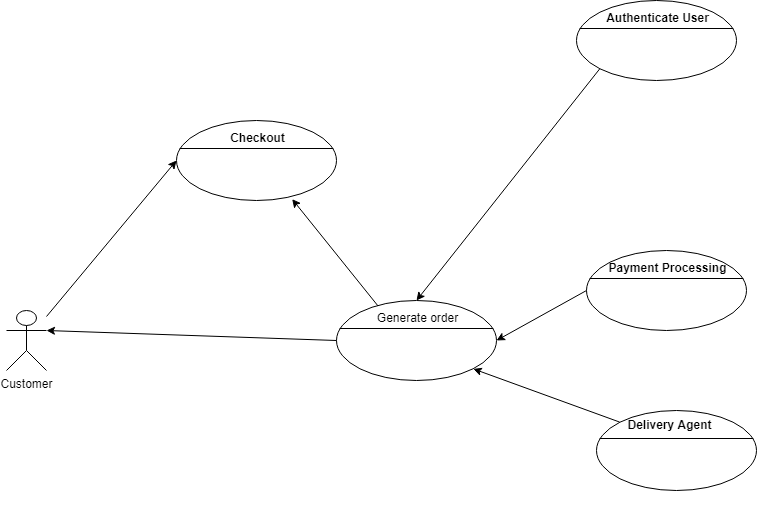

The diagram above was exported from draw.io. Its source (the exported page's mxGraphModel, read from the mxfile embedded in the PNG):
<mxGraphModel dx="1078" dy="617" grid="1" gridSize="10" guides="1" tooltips="1" connect="1" arrows="1" fold="1" page="1" pageScale="1" pageWidth="850" pageHeight="1100" math="0" shadow="0">
  <root>
    <mxCell id="0" />
    <mxCell id="1" parent="0" />
    <mxCell id="26" style="edgeStyle=none;html=1;entryX=0;entryY=0.5;entryDx=0;entryDy=0;entryPerimeter=0;" parent="1" source="13" target="23" edge="1">
      <mxGeometry relative="1" as="geometry" />
    </mxCell>
    <mxCell id="13" value="Customer" style="shape=umlActor;html=1;verticalLabelPosition=bottom;verticalAlign=top;align=center;" parent="1" vertex="1">
      <mxGeometry x="70" y="320" width="40" height="60" as="geometry" />
    </mxCell>
    <mxCell id="23" value="" style="html=1;shape=mxgraph.sysml.useCaseExtPt;whiteSpace=wrap;align=center;" parent="1" vertex="1">
      <mxGeometry x="240" y="130" width="160" height="80" as="geometry" />
    </mxCell>
    <mxCell id="24" value="Checkout" style="resizable=0;html=1;verticalAlign=middle;align=center;labelBackgroundColor=none;fontStyle=1;" parent="23" connectable="0" vertex="1">
      <mxGeometry x="80" y="17" as="geometry" />
    </mxCell>
    <mxCell id="27" value="&lt;br&gt;" style="html=1;shape=mxgraph.sysml.useCaseExtPt;whiteSpace=wrap;align=center;" parent="1" vertex="1">
      <mxGeometry x="400" y="310" width="160" height="80" as="geometry" />
    </mxCell>
    <mxCell id="28" value="&lt;span style=&quot;font-weight: 400&quot;&gt;Generate order&lt;/span&gt;" style="resizable=0;html=1;verticalAlign=middle;align=center;labelBackgroundColor=none;fontStyle=1;" parent="27" connectable="0" vertex="1">
      <mxGeometry x="80" y="17" as="geometry" />
    </mxCell>
    <mxCell id="33" value="&lt;br&gt;" style="html=1;shape=mxgraph.sysml.useCaseExtPt;whiteSpace=wrap;align=center;" parent="1" vertex="1">
      <mxGeometry x="640" y="10" width="160" height="80" as="geometry" />
    </mxCell>
    <mxCell id="34" value="Authenticate User" style="resizable=0;html=1;verticalAlign=middle;align=center;labelBackgroundColor=none;fontStyle=1;" parent="33" connectable="0" vertex="1">
      <mxGeometry x="80" y="17" as="geometry" />
    </mxCell>
    <mxCell id="53" value="" style="group" vertex="1" connectable="0" parent="1">
      <mxGeometry x="650" y="260" width="160" height="80" as="geometry" />
    </mxCell>
    <mxCell id="51" value="&lt;br&gt;" style="html=1;shape=mxgraph.sysml.useCaseExtPt;whiteSpace=wrap;align=center;container=0;" vertex="1" parent="53">
      <mxGeometry width="160" height="80" as="geometry" />
    </mxCell>
    <mxCell id="52" value="Payment Processing" style="resizable=0;html=1;verticalAlign=middle;align=center;labelBackgroundColor=none;fontStyle=1;" connectable="0" vertex="1" parent="53">
      <mxGeometry x="80" y="17" as="geometry" />
    </mxCell>
    <mxCell id="55" value="&lt;br&gt;" style="html=1;shape=mxgraph.sysml.useCaseExtPt;whiteSpace=wrap;align=center;container=0;" vertex="1" parent="1">
      <mxGeometry x="660" y="420" width="160" height="80" as="geometry" />
    </mxCell>
    <mxCell id="57" value="" style="group" vertex="1" connectable="0" parent="1">
      <mxGeometry x="721" y="434" width="11" height="81" as="geometry" />
    </mxCell>
    <mxCell id="42" value="" style="resizable=0;html=1;verticalAlign=middle;align=center;labelBackgroundColor=none;fontStyle=1;" connectable="0" vertex="1" parent="57">
      <mxGeometry x="-1" y="83" as="geometry">
        <mxPoint x="1" y="-2" as="offset" />
      </mxGeometry>
    </mxCell>
    <mxCell id="56" value="Delivery Agent" style="resizable=0;html=1;verticalAlign=middle;align=center;labelBackgroundColor=none;fontStyle=1;" connectable="0" vertex="1" parent="57">
      <mxGeometry x="19" y="3" as="geometry">
        <mxPoint x="-8" y="-3" as="offset" />
      </mxGeometry>
    </mxCell>
    <mxCell id="58" style="edgeStyle=none;html=1;entryX=0.723;entryY=0.983;entryDx=0;entryDy=0;entryPerimeter=0;exitX=0.259;exitY=0.067;exitDx=0;exitDy=0;exitPerimeter=0;" edge="1" parent="1" source="27" target="23">
      <mxGeometry relative="1" as="geometry">
        <mxPoint x="190" y="500" as="sourcePoint" />
        <mxPoint x="320" y="344" as="targetPoint" />
      </mxGeometry>
    </mxCell>
    <mxCell id="59" style="edgeStyle=none;html=1;entryX=0.5;entryY=0;entryDx=0;entryDy=0;entryPerimeter=0;exitX=0.145;exitY=0.855;exitDx=0;exitDy=0;exitPerimeter=0;" edge="1" parent="1" source="33" target="27">
      <mxGeometry relative="1" as="geometry">
        <mxPoint x="492.44000000000005" y="325.36" as="sourcePoint" />
        <mxPoint x="406.68000000000006" y="218.64" as="targetPoint" />
      </mxGeometry>
    </mxCell>
    <mxCell id="60" style="edgeStyle=none;html=1;entryX=1;entryY=0.5;entryDx=0;entryDy=0;entryPerimeter=0;exitX=0;exitY=0.5;exitDx=0;exitDy=0;exitPerimeter=0;" edge="1" parent="1" source="51" target="27">
      <mxGeometry relative="1" as="geometry">
        <mxPoint x="673.2" y="88.39999999999998" as="sourcePoint" />
        <mxPoint x="490" y="320" as="targetPoint" />
      </mxGeometry>
    </mxCell>
    <mxCell id="61" style="edgeStyle=none;html=1;entryX=0.855;entryY=0.855;entryDx=0;entryDy=0;entryPerimeter=0;exitX=0.145;exitY=0.145;exitDx=0;exitDy=0;exitPerimeter=0;" edge="1" parent="1" source="55" target="27">
      <mxGeometry relative="1" as="geometry">
        <mxPoint x="660" y="310" as="sourcePoint" />
        <mxPoint x="570" y="360" as="targetPoint" />
      </mxGeometry>
    </mxCell>
    <mxCell id="62" style="edgeStyle=none;html=1;entryX=1;entryY=0.3333333333333333;entryDx=0;entryDy=0;entryPerimeter=0;exitX=0;exitY=0.5;exitDx=0;exitDy=0;exitPerimeter=0;" edge="1" parent="1" source="27" target="13">
      <mxGeometry relative="1" as="geometry">
        <mxPoint x="333.20000000000005" y="380" as="sourcePoint" />
        <mxPoint x="150" y="611.6" as="targetPoint" />
      </mxGeometry>
    </mxCell>
  </root>
</mxGraphModel>